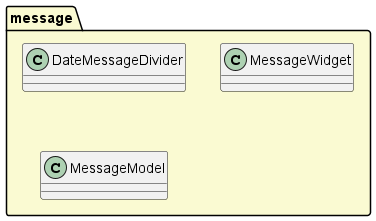

The diagram above was rendered by PlantUML. Its source (embedded in the PNG):
@startuml

package "message" #FAFAD2 {
  class DateMessageDivider
  class MessageWidget
  class MessageModel
}

@enduml